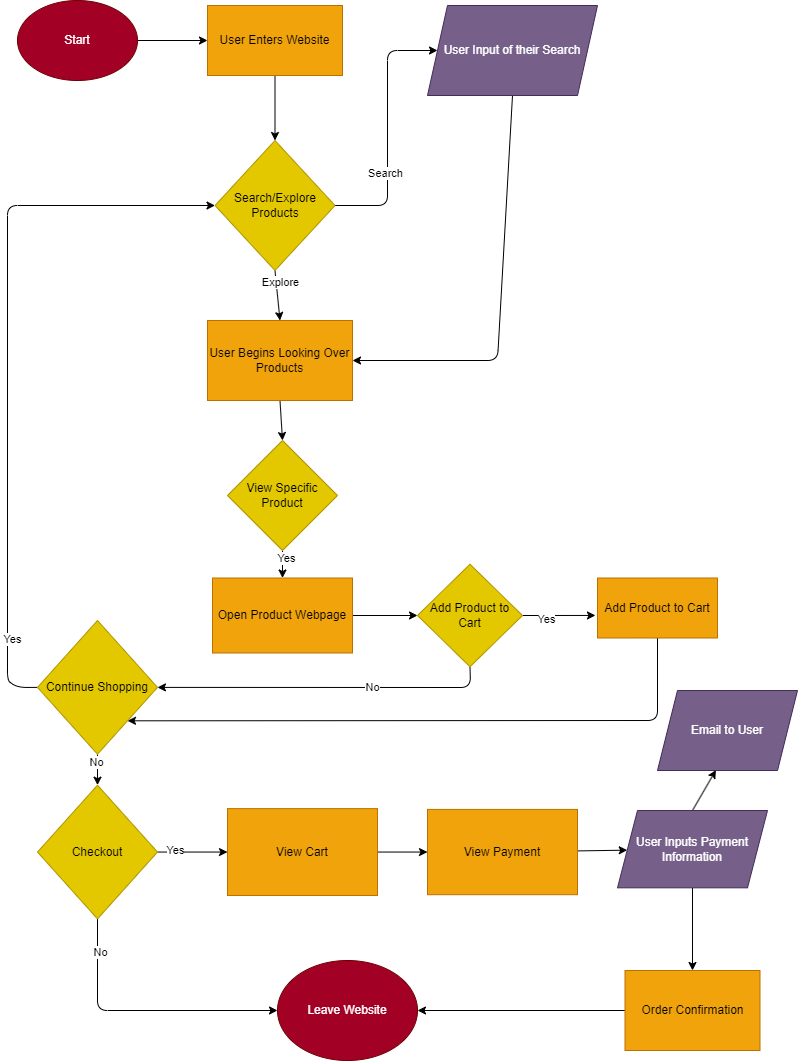

The diagram above was exported from draw.io. Its source (the exported page's mxGraphModel, read from the mxfile embedded in the PNG):
<mxGraphModel dx="1309" dy="719" grid="1" gridSize="10" guides="1" tooltips="1" connect="1" arrows="1" fold="1" page="1" pageScale="1" pageWidth="850" pageHeight="1100" math="0" shadow="0">
  <root>
    <mxCell id="0" />
    <mxCell id="1" parent="0" />
    <mxCell id="5" style="edgeStyle=none;html=1;exitX=1;exitY=0.5;exitDx=0;exitDy=0;entryX=0;entryY=0.5;entryDx=0;entryDy=0;" edge="1" parent="1" source="2" target="8">
      <mxGeometry relative="1" as="geometry">
        <mxPoint x="140" y="280" as="targetPoint" />
      </mxGeometry>
    </mxCell>
    <mxCell id="2" value="Start" style="ellipse;whiteSpace=wrap;html=1;fillColor=#a20025;fontColor=#ffffff;strokeColor=#6F0000;" vertex="1" parent="1">
      <mxGeometry x="50" y="10" width="120" height="80" as="geometry" />
    </mxCell>
    <mxCell id="7" style="edgeStyle=none;html=1;entryX=0.5;entryY=0;entryDx=0;entryDy=0;exitX=0.5;exitY=1;exitDx=0;exitDy=0;" edge="1" parent="1" source="8" target="6">
      <mxGeometry relative="1" as="geometry">
        <mxPoint x="130" y="350" as="sourcePoint" />
      </mxGeometry>
    </mxCell>
    <mxCell id="15" style="edgeStyle=none;html=1;exitX=0.5;exitY=1;exitDx=0;exitDy=0;entryX=0.5;entryY=0;entryDx=0;entryDy=0;" edge="1" parent="1" source="6" target="14">
      <mxGeometry relative="1" as="geometry" />
    </mxCell>
    <mxCell id="18" value="Explore" style="edgeLabel;html=1;align=center;verticalAlign=middle;resizable=0;points=[];" vertex="1" connectable="0" parent="15">
      <mxGeometry x="-0.5086" y="4" relative="1" as="geometry">
        <mxPoint as="offset" />
      </mxGeometry>
    </mxCell>
    <mxCell id="22" style="edgeStyle=none;html=1;exitX=1;exitY=0.5;exitDx=0;exitDy=0;entryX=0;entryY=0.5;entryDx=0;entryDy=0;" edge="1" parent="1" source="6" target="10">
      <mxGeometry relative="1" as="geometry">
        <Array as="points">
          <mxPoint x="420" y="215" />
          <mxPoint x="420" y="60" />
        </Array>
      </mxGeometry>
    </mxCell>
    <mxCell id="23" value="Search" style="edgeLabel;html=1;align=center;verticalAlign=middle;resizable=0;points=[];" vertex="1" connectable="0" parent="22">
      <mxGeometry x="-0.3429" y="3" relative="1" as="geometry">
        <mxPoint as="offset" />
      </mxGeometry>
    </mxCell>
    <mxCell id="6" value="Search/Explore Products" style="rhombus;whiteSpace=wrap;html=1;fillColor=#e3c800;fontColor=#000000;strokeColor=#B09500;" vertex="1" parent="1">
      <mxGeometry x="247.5" y="150" width="120" height="130" as="geometry" />
    </mxCell>
    <mxCell id="8" value="User Enters Website" style="rounded=0;whiteSpace=wrap;html=1;fillColor=#f0a30a;fontColor=#000000;strokeColor=#BD7000;" vertex="1" parent="1">
      <mxGeometry x="240" y="15" width="135" height="70" as="geometry" />
    </mxCell>
    <mxCell id="24" style="edgeStyle=none;html=1;exitX=0.5;exitY=1;exitDx=0;exitDy=0;entryX=1;entryY=0.5;entryDx=0;entryDy=0;" edge="1" parent="1" source="10" target="14">
      <mxGeometry relative="1" as="geometry">
        <mxPoint x="325" y="560" as="targetPoint" />
        <Array as="points">
          <mxPoint x="530" y="370" />
        </Array>
      </mxGeometry>
    </mxCell>
    <mxCell id="10" value="User Input of their Search" style="shape=parallelogram;perimeter=parallelogramPerimeter;whiteSpace=wrap;html=1;fixedSize=1;fillColor=#76608a;fontColor=#ffffff;strokeColor=#432D57;" vertex="1" parent="1">
      <mxGeometry x="460" y="15" width="170" height="90" as="geometry" />
    </mxCell>
    <mxCell id="28" style="edgeStyle=none;html=1;exitX=0.5;exitY=1;exitDx=0;exitDy=0;entryX=0.5;entryY=0;entryDx=0;entryDy=0;" edge="1" parent="1" source="14" target="25">
      <mxGeometry relative="1" as="geometry" />
    </mxCell>
    <mxCell id="14" value="User Begins Looking Over Products" style="rounded=0;whiteSpace=wrap;html=1;fillColor=#f0a30a;fontColor=#000000;strokeColor=#BD7000;" vertex="1" parent="1">
      <mxGeometry x="240" y="330" width="145" height="80" as="geometry" />
    </mxCell>
    <mxCell id="33" value="" style="edgeStyle=none;html=1;" edge="1" parent="1" source="25" target="32">
      <mxGeometry relative="1" as="geometry" />
    </mxCell>
    <mxCell id="34" value="Yes" style="edgeLabel;html=1;align=center;verticalAlign=middle;resizable=0;points=[];" vertex="1" connectable="0" parent="33">
      <mxGeometry x="-0.4929" y="3" relative="1" as="geometry">
        <mxPoint as="offset" />
      </mxGeometry>
    </mxCell>
    <mxCell id="25" value="View Specific Product" style="rhombus;whiteSpace=wrap;html=1;fillColor=#e3c800;fontColor=#000000;strokeColor=#B09500;" vertex="1" parent="1">
      <mxGeometry x="260" y="450" width="110" height="110" as="geometry" />
    </mxCell>
    <mxCell id="36" value="" style="edgeStyle=none;html=1;" edge="1" parent="1" source="32" target="35">
      <mxGeometry relative="1" as="geometry" />
    </mxCell>
    <mxCell id="32" value="Open Product Webpage" style="whiteSpace=wrap;html=1;fillColor=#f0a30a;strokeColor=#BD7000;fontColor=#000000;" vertex="1" parent="1">
      <mxGeometry x="245" y="587.5" width="140" height="75" as="geometry" />
    </mxCell>
    <mxCell id="39" value="" style="edgeStyle=none;html=1;exitX=1;exitY=0.5;exitDx=0;exitDy=0;entryX=-0.017;entryY=0.624;entryDx=0;entryDy=0;entryPerimeter=0;" edge="1" parent="1" source="35" target="38">
      <mxGeometry relative="1" as="geometry" />
    </mxCell>
    <mxCell id="40" value="Yes" style="edgeLabel;html=1;align=center;verticalAlign=middle;resizable=0;points=[];" vertex="1" connectable="0" parent="39">
      <mxGeometry x="-0.3791" y="-4" relative="1" as="geometry">
        <mxPoint as="offset" />
      </mxGeometry>
    </mxCell>
    <mxCell id="44" value="" style="edgeStyle=none;html=1;exitX=0.5;exitY=1;exitDx=0;exitDy=0;" edge="1" parent="1" source="35" target="43">
      <mxGeometry relative="1" as="geometry">
        <mxPoint x="510" y="670" as="sourcePoint" />
        <Array as="points">
          <mxPoint x="503" y="697" />
        </Array>
      </mxGeometry>
    </mxCell>
    <mxCell id="45" value="No" style="edgeLabel;html=1;align=center;verticalAlign=middle;resizable=0;points=[];" vertex="1" connectable="0" parent="44">
      <mxGeometry x="-0.2892" relative="1" as="geometry">
        <mxPoint as="offset" />
      </mxGeometry>
    </mxCell>
    <mxCell id="35" value="Add Product to Cart" style="rhombus;whiteSpace=wrap;html=1;fillColor=#e3c800;strokeColor=#B09500;fontColor=#000000;" vertex="1" parent="1">
      <mxGeometry x="450" y="573.75" width="105" height="102.5" as="geometry" />
    </mxCell>
    <mxCell id="61" style="edgeStyle=none;html=1;exitX=0.5;exitY=1;exitDx=0;exitDy=0;entryX=1;entryY=1;entryDx=0;entryDy=0;" edge="1" parent="1" source="38" target="43">
      <mxGeometry relative="1" as="geometry">
        <Array as="points">
          <mxPoint x="690" y="730" />
        </Array>
      </mxGeometry>
    </mxCell>
    <mxCell id="38" value="Add Product to Cart" style="whiteSpace=wrap;html=1;fillColor=#f0a30a;strokeColor=#BD7000;fontColor=#000000;" vertex="1" parent="1">
      <mxGeometry x="630" y="587.5" width="120" height="60" as="geometry" />
    </mxCell>
    <mxCell id="47" style="edgeStyle=none;html=1;exitX=0;exitY=0.5;exitDx=0;exitDy=0;entryX=0;entryY=0.5;entryDx=0;entryDy=0;" edge="1" parent="1" source="43" target="6">
      <mxGeometry relative="1" as="geometry">
        <Array as="points">
          <mxPoint x="50" y="697" />
          <mxPoint x="40" y="690" />
          <mxPoint x="40" y="215" />
        </Array>
      </mxGeometry>
    </mxCell>
    <mxCell id="48" value="Yes" style="edgeLabel;html=1;align=center;verticalAlign=middle;resizable=0;points=[];" vertex="1" connectable="0" parent="47">
      <mxGeometry x="-0.7941" y="-4" relative="1" as="geometry">
        <mxPoint as="offset" />
      </mxGeometry>
    </mxCell>
    <mxCell id="51" value="" style="edgeStyle=none;html=1;" edge="1" parent="1" source="43" target="50">
      <mxGeometry relative="1" as="geometry" />
    </mxCell>
    <mxCell id="52" value="No" style="edgeLabel;html=1;align=center;verticalAlign=middle;resizable=0;points=[];" vertex="1" connectable="0" parent="51">
      <mxGeometry x="-0.4668" y="-2" relative="1" as="geometry">
        <mxPoint as="offset" />
      </mxGeometry>
    </mxCell>
    <mxCell id="43" value="Continue Shopping" style="rhombus;whiteSpace=wrap;html=1;fillColor=#e3c800;strokeColor=#B09500;fontColor=#000000;" vertex="1" parent="1">
      <mxGeometry x="70" y="630" width="120" height="133.75" as="geometry" />
    </mxCell>
    <mxCell id="54" value="" style="edgeStyle=none;html=1;" edge="1" parent="1" source="50" target="53">
      <mxGeometry relative="1" as="geometry" />
    </mxCell>
    <mxCell id="55" value="Yes" style="edgeLabel;html=1;align=center;verticalAlign=middle;resizable=0;points=[];" vertex="1" connectable="0" parent="54">
      <mxGeometry x="-0.4993" y="2" relative="1" as="geometry">
        <mxPoint as="offset" />
      </mxGeometry>
    </mxCell>
    <mxCell id="73" style="edgeStyle=none;html=1;exitX=0.5;exitY=1;exitDx=0;exitDy=0;entryX=0;entryY=0.5;entryDx=0;entryDy=0;" edge="1" parent="1" source="50" target="71">
      <mxGeometry relative="1" as="geometry">
        <mxPoint x="130" y="1030" as="targetPoint" />
        <Array as="points">
          <mxPoint x="130" y="1020" />
        </Array>
      </mxGeometry>
    </mxCell>
    <mxCell id="74" value="No" style="edgeLabel;html=1;align=center;verticalAlign=middle;resizable=0;points=[];" vertex="1" connectable="0" parent="73">
      <mxGeometry x="-0.7601" y="2" relative="1" as="geometry">
        <mxPoint as="offset" />
      </mxGeometry>
    </mxCell>
    <mxCell id="50" value="Checkout" style="rhombus;whiteSpace=wrap;html=1;fillColor=#e3c800;strokeColor=#B09500;fontColor=#000000;" vertex="1" parent="1">
      <mxGeometry x="70" y="794.6700000000001" width="120" height="133.75" as="geometry" />
    </mxCell>
    <mxCell id="57" value="" style="edgeStyle=none;html=1;" edge="1" parent="1" source="53" target="56">
      <mxGeometry relative="1" as="geometry" />
    </mxCell>
    <mxCell id="53" value="View Cart" style="whiteSpace=wrap;html=1;fillColor=#f0a30a;strokeColor=#BD7000;fontColor=#000000;" vertex="1" parent="1">
      <mxGeometry x="260" y="818.1099999999999" width="150" height="86.88" as="geometry" />
    </mxCell>
    <mxCell id="63" value="" style="edgeStyle=none;html=1;" edge="1" parent="1" source="56" target="62">
      <mxGeometry relative="1" as="geometry" />
    </mxCell>
    <mxCell id="56" value="View Payment" style="whiteSpace=wrap;html=1;fillColor=#f0a30a;strokeColor=#BD7000;fontColor=#000000;" vertex="1" parent="1">
      <mxGeometry x="460" y="818.9" width="150" height="85.3" as="geometry" />
    </mxCell>
    <mxCell id="67" style="edgeStyle=none;html=1;exitX=0.5;exitY=0;exitDx=0;exitDy=0;entryX=0.417;entryY=0.995;entryDx=0;entryDy=0;entryPerimeter=0;" edge="1" parent="1" source="62" target="65">
      <mxGeometry relative="1" as="geometry" />
    </mxCell>
    <mxCell id="70" value="" style="edgeStyle=none;html=1;" edge="1" parent="1" source="62" target="69">
      <mxGeometry relative="1" as="geometry" />
    </mxCell>
    <mxCell id="62" value="User Inputs Payment Information" style="shape=parallelogram;perimeter=parallelogramPerimeter;whiteSpace=wrap;html=1;fixedSize=1;fillColor=#76608a;strokeColor=#432D57;fontColor=#ffffff;" vertex="1" parent="1">
      <mxGeometry x="650" y="820" width="150" height="77.33" as="geometry" />
    </mxCell>
    <mxCell id="65" value="Email to User" style="shape=parallelogram;perimeter=parallelogramPerimeter;whiteSpace=wrap;html=1;fixedSize=1;fillColor=#76608a;strokeColor=#432D57;fontColor=#ffffff;" vertex="1" parent="1">
      <mxGeometry x="690" y="700" width="140" height="80.01" as="geometry" />
    </mxCell>
    <mxCell id="72" style="edgeStyle=none;html=1;exitX=0;exitY=0.5;exitDx=0;exitDy=0;entryX=1;entryY=0.5;entryDx=0;entryDy=0;" edge="1" parent="1" source="69" target="71">
      <mxGeometry relative="1" as="geometry" />
    </mxCell>
    <mxCell id="69" value="Order Confirmation" style="whiteSpace=wrap;html=1;fillColor=#f0a30a;strokeColor=#BD7000;fontColor=#000000;" vertex="1" parent="1">
      <mxGeometry x="657.5" y="980" width="135" height="80" as="geometry" />
    </mxCell>
    <mxCell id="71" value="Leave Website" style="ellipse;whiteSpace=wrap;html=1;fillColor=#a20025;fontColor=#ffffff;strokeColor=#6F0000;" vertex="1" parent="1">
      <mxGeometry x="310" y="970" width="140" height="100" as="geometry" />
    </mxCell>
  </root>
</mxGraphModel>